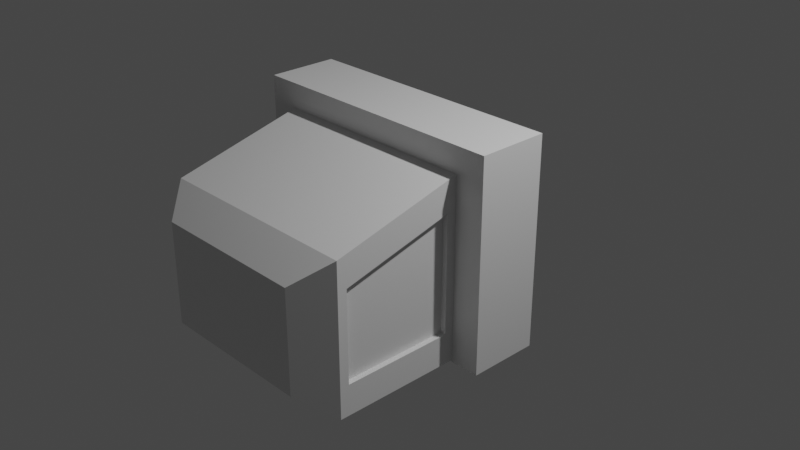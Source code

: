 # Source: Television.blend  (saved by Blender 2.91.10; exported with 4.5.12 LTS)
import bpy
from mathutils import Matrix  # noqa: F401  (used for matrix-valued properties, if any)

bpy.ops.wm.read_factory_settings(use_empty=True)
scene = bpy.context.scene
scene.name = 'Scene'

# ---- collections
col_collection = bpy.data.collections.new('Collection'); scene.collection.children.link(col_collection)

# ---- materials (node trees are filled in below, after node groups)
mat_material = bpy.data.materials.new('Material')
mat_material.alpha_threshold = 0.0
mat_material.use_transparent_shadow = False
mat_material.line_color = (0.0, 0.0, 0.0, 1.0)

# ---- material node trees
mat_material.use_nodes = True; mat_material.node_tree.nodes.clear()
_N = mat_material.node_tree.nodes; _L = mat_material.node_tree.links
n0 = _N.new('ShaderNodeBsdfPrincipled'); n0.name = 'Principled BSDF'; n0.location = (10, 300)
n0.distribution = 'GGX'
n0.subsurface_method = 'BURLEY'
n0.inputs[2].default_value = 0.4
n0.inputs[3].default_value = 1.45
n0.inputs[27].default_value = (0.0, 0.0, 0.0, 1.0)
n0.inputs[28].default_value = 1.0
n1 = _N.new('ShaderNodeOutputMaterial'); n1.name = 'Material Output'; n1.location = (300, 300)
_L.new(n0.outputs[0], n1.inputs[0])
n1.is_active_output = True

# ---- world
world_world = bpy.data.worlds.new('World'); scene.world = world_world
world_world.use_nodes = True; world_world.node_tree.nodes.clear()
_N = world_world.node_tree.nodes; _L = world_world.node_tree.links
n0 = _N.new('ShaderNodeOutputWorld'); n0.name = 'World Output'; n0.location = (300, 300)
n1 = _N.new('ShaderNodeBackground'); n1.name = 'Background'; n1.location = (10, 300)
n1.inputs[0].default_value = (0.05088, 0.05088, 0.05088, 1.0)
_L.new(n1.outputs[0], n0.inputs[0])
n0.is_active_output = True
world_world.color = (0.05088, 0.05088, 0.05088)
world_world.use_sun_shadow = False
world_world.sun_shadow_jitter_overblur = 0.0

# ---- cameras
cam_camera = bpy.data.cameras.new('Camera')
cam_camera.clip_end = 100.0
cam_camera.ortho_scale = 7.314

# ---- lights
light_light = bpy.data.lights.new('Light', 'POINT')
light_light.transmission_factor = 0.0
light_light.energy = 1000.0
light_light.shadow_soft_size = 0.1
light_light.shadow_maximum_resolution = 0.006
light_light.use_absolute_resolution = True

# ---- meshes
me_cube = bpy.data.meshes.new('Cube')
me_cube.from_pydata([(0.7662, 1.0, 0.7662), (0.7662, 1.0, -0.5654), (0.781, -1.263, 0.4974), (0.781, -1.263, -0.5184), (-0.7662, 1.0, 0.7662), (-0.7662, 1.0, -0.5654), (-0.781, -1.263, 0.4974), (-0.781, -1.263, -0.5184), (-1.0, -1.0, -0.7992), (-1.0, -1.0, 1.0), (1.0, -1.0, 1.0), (1.0, -1.0, -0.7992), (-0.5796, -5.495, -0.5796), (-0.5796, -5.495, 0.2977), (0.5796, -5.495, 0.2977), (0.5796, -5.495, -0.5796), (-0.781, -4.394, -0.5184), (-0.781, -4.394, 0.2559), (0.781, -4.394, 0.2559), (0.781, -4.394, -0.5184), (-0.781, -1.0, -0.781), (-0.781, -1.0, 0.781), (0.781, -1.0, 0.781), (0.781, -1.0, -0.781), (-0.781, -4.656, -0.781), (-0.781, -4.656, 0.4991), (0.781, -4.656, 0.4991), (0.781, -4.656, -0.781), (-0.781, -1.263, -0.5184), (-0.781, -1.263, 0.4974), (0.781, -1.263, 0.4974), (0.781, -1.263, -0.5184), (-0.781, -4.394, -0.5184), (-0.781, -4.394, 0.2559), (0.781, -4.394, 0.2559), (0.781, -4.394, -0.5184), (-0.781, -1.263, -0.5184), (-0.781, -1.263, 0.4974), (0.781, -1.263, 0.4974), (0.781, -1.263, -0.5184), (-0.781, -4.394, -0.5184), (-0.781, -4.394, 0.2559), (0.781, -4.394, 0.2559), (0.781, -4.394, -0.5184), (-0.781, -1.263, -0.5184), (-0.781, -1.263, 0.4974), (0.781, -1.263, 0.4974), (0.781, -1.263, -0.5184), (-0.781, -4.394, -0.5184), (-0.781, -4.394, 0.2559), (0.781, -4.394, 0.2559), (0.781, -4.394, -0.5184), (0.5663, -1.263, 0.4974), (0.5663, -1.263, -0.5184), (0.5663, -4.394, -0.5184), (0.5663, -4.394, 0.2559), (-0.5663, -1.263, -0.5184), (-0.5663, -1.263, 0.4974), (-0.5663, -4.394, 0.2559), (-0.5663, -4.394, -0.5184), (0.709, -1.263, 0.4974), (0.709, -1.263, -0.5184), (0.709, -4.394, -0.5184), (0.709, -4.394, 0.2559), (-0.709, -1.263, -0.5184), (-0.709, -1.263, 0.4974), (-0.709, -4.394, 0.2559), (-0.709, -4.394, -0.5184), (0.7408, -1.263, 0.4974), (0.7408, -1.263, -0.5184), (0.7408, -4.394, -0.5184), (0.7408, -4.394, 0.2559), (-0.7408, -1.263, -0.5184), (-0.7408, -1.263, 0.4974), (-0.7408, -4.394, 0.2559), (-0.7408, -4.394, -0.5184), (1.0, 1.0, -0.7992), (-1.0, 1.0, -0.7992), (1.0, 1.0, 1.0), (-1.0, 1.0, 1.0), (0.7857, 1.0, -0.5849), (-0.7857, 1.0, -0.5849), (0.7857, 1.0, 0.7857), (-0.7857, 1.0, 0.7857), (0.7662, 0.7625, -0.5654), (-0.7662, 0.7625, -0.5654), (0.7662, 0.7625, 0.7662), (-0.7662, 0.7625, 0.7662)], [], [(78, 79, 9, 10), (22, 21, 25, 26), (8, 9, 79, 77), (77, 76, 11, 8), (76, 78, 10, 11), (4, 0, 86, 87), (20, 21, 9, 8), (22, 23, 11, 10), (21, 22, 10, 9), (23, 20, 8, 11), (15, 14, 13, 12), (17, 6, 29, 33), (20, 23, 27, 24), (7, 16, 32, 28), (12, 13, 25, 24), (14, 15, 27, 26), (13, 14, 26, 25), (15, 12, 24, 27), (7, 6, 21, 20), (2, 3, 23, 22), (17, 16, 24, 25), (19, 18, 26, 27), (6, 17, 25, 21), (18, 2, 22, 26), (16, 7, 20, 24), (3, 19, 27, 23), (28, 32, 40, 36), (31, 30, 38, 39), (16, 17, 33, 32), (6, 7, 28, 29), (19, 3, 31, 35), (2, 18, 34, 30), (18, 19, 35, 34), (3, 2, 30, 31), (38, 42, 50, 46), (43, 39, 47, 51), (33, 29, 37, 41), (32, 33, 41, 40), (29, 28, 36, 37), (35, 31, 39, 43), (30, 34, 42, 38), (34, 35, 43, 42), (53, 61, 60, 52), (42, 43, 51, 50), (39, 38, 46, 47), (36, 40, 48, 44), (41, 37, 45, 49), (40, 41, 49, 48), (37, 36, 44, 45), (61, 69, 68, 60), (44, 53, 52, 45), (48, 54, 53, 44), (49, 55, 54, 48), (45, 52, 55, 49), (68, 69, 70, 71), (46, 57, 56, 47), (50, 58, 57, 46), (51, 59, 58, 50), (47, 56, 59, 51), (54, 62, 61, 53), (55, 63, 62, 54), (52, 60, 63, 55), (57, 65, 64, 56), (58, 66, 65, 57), (59, 67, 66, 58), (56, 64, 67, 59), (62, 70, 69, 61), (63, 71, 70, 62), (60, 68, 71, 63), (72, 73, 74, 75), (65, 73, 72, 64), (66, 74, 73, 65), (67, 75, 74, 66), (64, 72, 75, 67), (81, 80, 76, 77), (80, 82, 78, 76), (83, 81, 77, 79), (82, 83, 79, 78), (5, 1, 80, 81), (1, 0, 82, 80), (4, 5, 81, 83), (0, 4, 83, 82), (85, 87, 86, 84), (0, 1, 84, 86), (5, 4, 87, 85), (1, 5, 85, 84)])
_uv = me_cube.uv_layers.new(name='UVMap')
_uv.uv.foreach_set('vector', [0.625, 0.5, 0.875, 0.5, 0.875, 0.75, 0.625, 0.75, 0.5976, 0.7774, 0.5976, 0.9726, 0.5976, 0.9726, 0.5976, 0.7774, 0.375, 0.0, 0.625, 0.0, 0.625, 0.25, 0.375, 0.25, 0.125, 0.5, 0.375, 0.5, 0.375, 0.75, 0.125, 0.75, 0.375, 0.5, 0.625, 0.5, 0.625, 0.75, 0.375, 0.75, 0.5925, 0.2792, 0.5925, 0.4708, 0.5925, 0.4708, 0.5925, 0.2792, 0.4024, 0.9726, 0.5976, 0.9726, 0.625, 1.0, 0.375, 1.0, 0.5976, 0.7774, 0.4024, 0.7774, 0.375, 0.75, 0.625, 0.75, 0.5976, 0.9726, 0.5976, 0.7774, 0.625, 0.75, 0.625, 1.0, 0.4024, 0.7774, 0.4024, 0.9726, 0.375, 1.0, 0.375, 0.75, 0.4275, 0.8025, 0.5725, 0.8025, 0.5725, 0.9475, 0.4275, 0.9475, 0.5585, 0.9726, 0.564, 0.9726, 0.564, 0.9726, 0.5585, 0.9726, 0.4024, 0.9726, 0.4024, 0.7774, 0.4024, 0.7774, 0.4024, 0.9726, 0.436, 0.9726, 0.4415, 0.9726, 0.4415, 0.9726, 0.436, 0.9726, 0.4275, 0.9475, 0.5725, 0.9475, 0.5976, 0.9726, 0.4024, 0.9726, 0.5725, 0.8025, 0.4275, 0.8025, 0.4024, 0.7774, 0.5976, 0.7774, 0.5725, 0.9475, 0.5725, 0.8025, 0.5976, 0.7774, 0.5976, 0.9726, 0.4275, 0.8025, 0.4275, 0.9475, 0.4024, 0.9726, 0.4024, 0.7774, 0.436, 0.9726, 0.564, 0.9726, 0.5976, 0.9726, 0.4024, 0.9726, 0.564, 0.7774, 0.436, 0.7774, 0.4024, 0.7774, 0.5976, 0.7774, 0.5585, 0.9726, 0.4415, 0.9726, 0.4024, 0.9726, 0.5976, 0.9726, 0.4415, 0.7774, 0.5585, 0.7774, 0.5976, 0.7774, 0.4024, 0.7774, 0.564, 0.9726, 0.5585, 0.9726, 0.5976, 0.9726, 0.5976, 0.9726, 0.5585, 0.7774, 0.564, 0.7774, 0.5976, 0.7774, 0.5976, 0.7774, 0.4415, 0.9726, 0.436, 0.9726, 0.4024, 0.9726, 0.4024, 0.9726, 0.436, 0.7774, 0.4415, 0.7774, 0.4024, 0.7774, 0.4024, 0.7774, 0.436, 0.9726, 0.4415, 0.9726, 0.4415, 0.9726, 0.436, 0.9726, 0.436, 0.7774, 0.564, 0.7774, 0.564, 0.7774, 0.436, 0.7774, 0.4415, 0.9726, 0.5585, 0.9726, 0.5585, 0.9726, 0.4415, 0.9726, 0.564, 0.9726, 0.436, 0.9726, 0.436, 0.9726, 0.564, 0.9726, 0.4415, 0.7774, 0.436, 0.7774, 0.436, 0.7774, 0.4415, 0.7774, 0.564, 0.7774, 0.5585, 0.7774, 0.5585, 0.7774, 0.564, 0.7774, 0.5585, 0.7774, 0.4415, 0.7774, 0.4415, 0.7774, 0.5585, 0.7774, 0.436, 0.7774, 0.564, 0.7774, 0.564, 0.7774, 0.436, 0.7774, 0.564, 0.7774, 0.5585, 0.7774, 0.5585, 0.7774, 0.564, 0.7774, 0.4415, 0.7774, 0.436, 0.7774, 0.436, 0.7774, 0.4415, 0.7774, 0.5585, 0.9726, 0.564, 0.9726, 0.564, 0.9726, 0.5585, 0.9726, 0.4415, 0.9726, 0.5585, 0.9726, 0.5585, 0.9726, 0.4415, 0.9726, 0.564, 0.9726, 0.436, 0.9726, 0.436, 0.9726, 0.564, 0.9726, 0.4415, 0.7774, 0.436, 0.7774, 0.436, 0.7774, 0.4415, 0.7774, 0.564, 0.7774, 0.5585, 0.7774, 0.5585, 0.7774, 0.564, 0.7774, 0.5585, 0.7774, 0.4415, 0.7774, 0.4415, 0.7774, 0.5585, 0.7774, 0.436, 0.9726, 0.436, 0.9726, 0.564, 0.9726, 0.564, 0.9726, 0.5585, 0.7774, 0.4415, 0.7774, 0.4415, 0.7774, 0.5585, 0.7774, 0.436, 0.7774, 0.564, 0.7774, 0.564, 0.7774, 0.436, 0.7774, 0.436, 0.9726, 0.4415, 0.9726, 0.4415, 0.9726, 0.436, 0.9726, 0.5585, 0.9726, 0.564, 0.9726, 0.564, 0.9726, 0.5585, 0.9726, 0.4415, 0.9726, 0.5585, 0.9726, 0.5585, 0.9726, 0.4415, 0.9726, 0.564, 0.9726, 0.436, 0.9726, 0.436, 0.9726, 0.564, 0.9726, 0.436, 0.9726, 0.436, 0.9726, 0.564, 0.9726, 0.564, 0.9726, 0.436, 0.9726, 0.436, 0.9726, 0.564, 0.9726, 0.564, 0.9726, 0.4415, 0.9726, 0.4415, 0.9726, 0.436, 0.9726, 0.436, 0.9726, 0.5585, 0.9726, 0.5585, 0.9726, 0.4415, 0.9726, 0.4415, 0.9726, 0.564, 0.9726, 0.564, 0.9726, 0.5585, 0.9726, 0.5585, 0.9726, 0.564, 0.9726, 0.436, 0.9726, 0.4415, 0.9726, 0.5585, 0.9726, 0.564, 0.7774, 0.564, 0.7774, 0.436, 0.7774, 0.436, 0.7774, 0.5585, 0.7774, 0.5585, 0.7774, 0.564, 0.7774, 0.564, 0.7774, 0.4415, 0.7774, 0.4415, 0.7774, 0.5585, 0.7774, 0.5585, 0.7774, 0.436, 0.7774, 0.436, 0.7774, 0.4415, 0.7774, 0.4415, 0.7774, 0.4415, 0.9726, 0.4415, 0.9726, 0.436, 0.9726, 0.436, 0.9726, 0.5585, 0.9726, 0.5585, 0.9726, 0.4415, 0.9726, 0.4415, 0.9726, 0.564, 0.9726, 0.564, 0.9726, 0.5585, 0.9726, 0.5585, 0.9726, 0.564, 0.7774, 0.564, 0.7774, 0.436, 0.7774, 0.436, 0.7774, 0.5585, 0.7774, 0.5585, 0.7774, 0.564, 0.7774, 0.564, 0.7774, 0.4415, 0.7774, 0.4415, 0.7774, 0.5585, 0.7774, 0.5585, 0.7774, 0.436, 0.7774, 0.436, 0.7774, 0.4415, 0.7774, 0.4415, 0.7774, 0.4415, 0.9726, 0.4415, 0.9726, 0.436, 0.9726, 0.436, 0.9726, 0.5585, 0.9726, 0.5585, 0.9726, 0.4415, 0.9726, 0.4415, 0.9726, 0.564, 0.9726, 0.564, 0.9726, 0.5585, 0.9726, 0.5585, 0.9726, 0.436, 0.7774, 0.564, 0.7774, 0.5585, 0.7774, 0.4415, 0.7774, 0.564, 0.7774, 0.564, 0.7774, 0.436, 0.7774, 0.436, 0.7774, 0.5585, 0.7774, 0.5585, 0.7774, 0.564, 0.7774, 0.564, 0.7774, 0.4415, 0.7774, 0.4415, 0.7774, 0.5585, 0.7774, 0.5585, 0.7774, 0.436, 0.7774, 0.436, 0.7774, 0.4415, 0.7774, 0.4415, 0.7774, 0.4048, 0.2768, 0.4048, 0.4732, 0.375, 0.5, 0.375, 0.25, 0.4048, 0.4732, 0.5952, 0.4732, 0.625, 0.5, 0.375, 0.5, 0.5952, 0.2768, 0.4048, 0.2768, 0.375, 0.25, 0.625, 0.25, 0.5952, 0.4732, 0.5952, 0.2768, 0.625, 0.25, 0.625, 0.5, 0.4075, 0.2792, 0.4075, 0.4708, 0.4048, 0.4732, 0.4048, 0.2768, 0.4075, 0.4708, 0.5925, 0.4708, 0.5952, 0.4732, 0.4048, 0.4732, 0.5925, 0.2792, 0.4075, 0.2792, 0.4048, 0.2768, 0.5952, 0.2768, 0.5925, 0.4708, 0.5925, 0.2792, 0.5952, 0.2768, 0.5952, 0.4732, 0.4075, 0.2792, 0.5925, 0.2792, 0.5925, 0.4708, 0.4075, 0.4708, 0.5925, 0.4708, 0.4075, 0.4708, 0.4075, 0.4708, 0.5925, 0.4708, 0.4075, 0.2792, 0.5925, 0.2792, 0.5925, 0.2792, 0.4075, 0.2792, 0.4075, 0.4708, 0.4075, 0.2792, 0.4075, 0.2792, 0.4075, 0.4708])
me_cube.materials.append(mat_material)
me_cube.use_remesh_preserve_volume = False
me_cube.use_remesh_preserve_attributes = False
me_cube.use_mirror_vertex_groups = False
me_cube.update()
me_cube_001 = bpy.data.meshes.new('Cube.001')
me_cube_001.from_pydata([(-1.0, -1.0, -1.0), (-1.0, -1.0, 1.0), (-1.0, 1.0, -1.0), (-1.0, 1.0, 1.0), (1.0, -1.0, -1.0), (1.0, -1.0, 1.0), (1.0, 1.0, -1.0), (1.0, 1.0, 1.0)], [], [(0, 1, 3, 2), (2, 3, 7, 6), (6, 7, 5, 4), (4, 5, 1, 0), (2, 6, 4, 0), (7, 3, 1, 5)])
_uv = me_cube_001.uv_layers.new(name='UVMap')
_uv.uv.foreach_set('vector', [0.375, 0.0, 0.625, 0.0, 0.625, 0.25, 0.375, 0.25, 0.375, 0.25, 0.625, 0.25, 0.625, 0.5, 0.375, 0.5, 0.375, 0.5, 0.625, 0.5, 0.625, 0.75, 0.375, 0.75, 0.375, 0.75, 0.625, 0.75, 0.625, 1.0, 0.375, 1.0, 0.125, 0.5, 0.375, 0.5, 0.375, 0.75, 0.125, 0.75, 0.625, 0.5, 0.875, 0.5, 0.875, 0.75, 0.625, 0.75])
me_cube_001.use_remesh_fix_poles = True
me_cube_001.use_remesh_preserve_attributes = False
me_cube_001.use_mirror_vertex_groups = False
me_cube_001.update()
me_cube_002 = bpy.data.meshes.new('Cube.002')
me_cube_002.from_pydata([(-1.0, -1.0, -1.0), (-1.0, -1.0, 1.0), (-1.0, 1.0, -1.0), (-1.0, 1.0, 1.0), (1.0, -1.0, -1.0), (1.0, -1.0, 1.0), (1.0, 1.0, -1.0), (1.0, 1.0, 1.0)], [], [(0, 1, 3, 2), (2, 3, 7, 6), (6, 7, 5, 4), (4, 5, 1, 0), (2, 6, 4, 0), (7, 3, 1, 5)])
_uv = me_cube_002.uv_layers.new(name='UVMap')
_uv.uv.foreach_set('vector', [0.375, 0.0, 0.625, 0.0, 0.625, 0.25, 0.375, 0.25, 0.375, 0.25, 0.625, 0.25, 0.625, 0.5, 0.375, 0.5, 0.375, 0.5, 0.625, 0.5, 0.625, 0.75, 0.375, 0.75, 0.375, 0.75, 0.625, 0.75, 0.625, 1.0, 0.375, 1.0, 0.125, 0.5, 0.375, 0.5, 0.375, 0.75, 0.125, 0.75, 0.625, 0.5, 0.875, 0.5, 0.875, 0.75, 0.625, 0.75])
me_cube_002.use_remesh_fix_poles = True
me_cube_002.use_remesh_preserve_attributes = False
me_cube_002.use_mirror_vertex_groups = False
me_cube_002.update()
me_cube_003 = bpy.data.meshes.new('Cube.003')
me_cube_003.from_pydata([(-1.0, -1.0, -1.0), (-1.0, -1.0, 1.0), (-1.0, 1.0, -1.0), (-1.0, 1.0, 1.0), (1.0, -1.0, -1.0), (1.0, -1.0, 1.0), (1.0, 1.0, -1.0), (1.0, 1.0, 1.0)], [], [(0, 1, 3, 2), (2, 3, 7, 6), (6, 7, 5, 4), (4, 5, 1, 0), (2, 6, 4, 0), (7, 3, 1, 5)])
_uv = me_cube_003.uv_layers.new(name='UVMap')
_uv.uv.foreach_set('vector', [0.375, 0.0, 0.625, 0.0, 0.625, 0.25, 0.375, 0.25, 0.375, 0.25, 0.625, 0.25, 0.625, 0.5, 0.375, 0.5, 0.375, 0.5, 0.625, 0.5, 0.625, 0.75, 0.375, 0.75, 0.375, 0.75, 0.625, 0.75, 0.625, 1.0, 0.375, 1.0, 0.125, 0.5, 0.375, 0.5, 0.375, 0.75, 0.125, 0.75, 0.625, 0.5, 0.875, 0.5, 0.875, 0.75, 0.625, 0.75])
me_cube_003.use_remesh_fix_poles = True
me_cube_003.use_remesh_preserve_attributes = False
me_cube_003.use_mirror_vertex_groups = False
me_cube_003.update()
me_cube_004 = bpy.data.meshes.new('Cube.004')
me_cube_004.from_pydata([(-1.0, -1.0, -1.0), (-1.0, -1.0, 1.0), (-1.0, 1.0, -1.0), (-1.0, 1.0, 1.0), (1.0, -1.0, -1.0), (1.0, -1.0, 1.0), (1.0, 1.0, -1.0), (1.0, 1.0, 1.0)], [], [(0, 1, 3, 2), (2, 3, 7, 6), (6, 7, 5, 4), (4, 5, 1, 0), (2, 6, 4, 0), (7, 3, 1, 5)])
_uv = me_cube_004.uv_layers.new(name='UVMap')
_uv.uv.foreach_set('vector', [0.375, 0.0, 0.625, 0.0, 0.625, 0.25, 0.375, 0.25, 0.375, 0.25, 0.625, 0.25, 0.625, 0.5, 0.375, 0.5, 0.375, 0.5, 0.625, 0.5, 0.625, 0.75, 0.375, 0.75, 0.375, 0.75, 0.625, 0.75, 0.625, 1.0, 0.375, 1.0, 0.125, 0.5, 0.375, 0.5, 0.375, 0.75, 0.125, 0.75, 0.625, 0.5, 0.875, 0.5, 0.875, 0.75, 0.625, 0.75])
me_cube_004.use_remesh_fix_poles = True
me_cube_004.use_remesh_preserve_attributes = False
me_cube_004.use_mirror_vertex_groups = False
me_cube_004.update()
me_cube_006 = bpy.data.meshes.new('Cube.006')
me_cube_006.from_pydata([(-1.0, -1.0, -1.0), (-1.0, -1.0, 1.0), (-1.0, 1.0, -1.0), (-1.0, 1.0, 1.0), (1.0, -1.0, -1.0), (1.0, -1.0, 1.0), (1.0, 1.0, -1.0), (1.0, 1.0, 1.0)], [], [(0, 1, 3, 2), (2, 3, 7, 6), (6, 7, 5, 4), (4, 5, 1, 0), (2, 6, 4, 0), (7, 3, 1, 5)])
_uv = me_cube_006.uv_layers.new(name='UVMap')
_uv.uv.foreach_set('vector', [0.375, 0.0, 0.625, 0.0, 0.625, 0.25, 0.375, 0.25, 0.375, 0.25, 0.625, 0.25, 0.625, 0.5, 0.375, 0.5, 0.375, 0.5, 0.625, 0.5, 0.625, 0.75, 0.375, 0.75, 0.375, 0.75, 0.625, 0.75, 0.625, 1.0, 0.375, 1.0, 0.125, 0.5, 0.375, 0.5, 0.375, 0.75, 0.125, 0.75, 0.625, 0.5, 0.875, 0.5, 0.875, 0.75, 0.625, 0.75])
me_cube_006.use_remesh_fix_poles = True
me_cube_006.use_remesh_preserve_attributes = False
me_cube_006.use_mirror_vertex_groups = False
me_cube_006.update()
me_cube_007 = bpy.data.meshes.new('Cube.007')
me_cube_007.from_pydata([(-1.0, -1.0, -1.0), (-1.0, -1.0, 1.0), (-1.0, 1.0, -1.0), (-1.0, 1.0, 1.0), (1.0, -1.0, -1.0), (1.0, -1.0, 1.0), (1.0, 1.0, -1.0), (1.0, 1.0, 1.0)], [], [(0, 1, 3, 2), (2, 3, 7, 6), (6, 7, 5, 4), (4, 5, 1, 0), (2, 6, 4, 0), (7, 3, 1, 5)])
_uv = me_cube_007.uv_layers.new(name='UVMap')
_uv.uv.foreach_set('vector', [0.375, 0.0, 0.625, 0.0, 0.625, 0.25, 0.375, 0.25, 0.375, 0.25, 0.625, 0.25, 0.625, 0.5, 0.375, 0.5, 0.375, 0.5, 0.625, 0.5, 0.625, 0.75, 0.375, 0.75, 0.375, 0.75, 0.625, 0.75, 0.625, 1.0, 0.375, 1.0, 0.125, 0.5, 0.375, 0.5, 0.375, 0.75, 0.125, 0.75, 0.625, 0.5, 0.875, 0.5, 0.875, 0.75, 0.625, 0.75])
me_cube_007.use_remesh_fix_poles = True
me_cube_007.use_remesh_preserve_attributes = False
me_cube_007.use_mirror_vertex_groups = False
me_cube_007.update()

# ---- objects
ob_cube = bpy.data.objects.new('Cube', me_cube)
ob_light = bpy.data.objects.new('Light', light_light)
ob_camera = bpy.data.objects.new('Camera', cam_camera)
ob_cube_001 = bpy.data.objects.new('Cube.001', me_cube_001)
ob_cube_002 = bpy.data.objects.new('Cube.002', me_cube_002)
ob_cube_003 = bpy.data.objects.new('Cube.003', me_cube_003)
ob_cube_004 = bpy.data.objects.new('Cube.004', me_cube_004)
ob_cube_006 = bpy.data.objects.new('Cube.006', me_cube_006)
ob_cube_007 = bpy.data.objects.new('Cube.007', me_cube_007)

# ---- transforms, parenting, visibility, modifiers, constraints
ob_cube.location = (0.0, 0.0, 0.0)
ob_cube.scale = (1.469, 0.3837, 1.25)
ob_cube.lock_rotations_4d = False
ob_cube.empty_display_type = 'ARROWS'
ob_cube.lineart.crease_threshold = 0.0
ob_light.location = (4.076, 1.005, 5.904)
ob_light.rotation_euler = (0.6503, 0.05522, 1.866)
ob_light.lock_rotations_4d = False
ob_light.empty_display_type = 'ARROWS'
ob_light.color = (0.0, 0.0, 0.0, 0.0)
ob_light.lineart.crease_threshold = 0.0
ob_camera.location = (7.359, -6.926, 4.958)
ob_camera.rotation_euler = (1.109, 0.0, 0.8149)
ob_camera.lock_rotations_4d = False
ob_camera.empty_display_type = 'ARROWS'
ob_camera.color = (0.0, 0.0, 0.0, 0.0)
ob_camera.display_type = 'WIRE'
ob_camera.lineart.crease_threshold = 0.0
ob_cube_001.parent = ob_cube
ob_cube_001.matrix_parent_inverse = Matrix(((0.6805, -0.0, 0.0, -0.0), (-0.0, 2.607, -0.0, 0.0), (0.0, -0.0, 0.7999, -0.0), (-0.0, 0.0, -0.0, 1.0)))
ob_cube_001.location = (-1.004, 0.3937, -0.8622)
ob_cube_001.scale = (0.05156, -0.02134, 0.05886)
ob_cube_001.lineart.crease_threshold = 0.0
ob_cube_002.parent = ob_cube
ob_cube_002.matrix_parent_inverse = Matrix(((0.6805, -0.0, 0.0, -0.0), (-0.0, 2.607, -0.0, 0.0), (0.0, -0.0, 0.7999, -0.0), (-0.0, 0.0, -0.0, 1.0)))
ob_cube_002.location = (-0.8195, 0.3997, -0.8622)
ob_cube_002.scale = (0.05156, -0.02134, 0.05886)
ob_cube_002.lineart.crease_threshold = 0.0
ob_cube_003.parent = ob_cube
ob_cube_003.matrix_parent_inverse = Matrix(((0.6805, -0.0, 0.0, -0.0), (-0.0, 2.607, -0.0, 0.0), (0.0, -0.0, 0.7999, -0.0), (-0.0, 0.0, -0.0, 1.0)))
ob_cube_003.location = (-0.6515, 0.3946, -0.8622)
ob_cube_003.scale = (0.05156, -0.02134, 0.05886)
ob_cube_003.lineart.crease_threshold = 0.0
ob_cube_004.parent = ob_cube
ob_cube_004.matrix_parent_inverse = Matrix(((0.6805, -0.0, 0.0, -0.0), (-0.0, 2.607, -0.0, 0.0), (0.0, -0.0, 0.7999, -0.0), (-0.0, 0.0, -0.0, 1.0)))
ob_cube_004.location = (-0.4917, 0.4007, -0.857)
ob_cube_004.scale = (0.05156, -0.02134, 0.05886)
ob_cube_004.lineart.crease_threshold = 0.0
ob_cube_006.parent = ob_cube
ob_cube_006.matrix_parent_inverse = Matrix(((0.6805, -0.0, 0.0, -0.0), (-0.0, 2.607, -0.0, 0.0), (0.0, -0.0, 0.7999, -0.0), (-0.0, 0.0, -0.0, 1.0)))
ob_cube_006.location = (-0.3266, 0.3964, -0.857)
ob_cube_006.scale = (0.05156, -0.02134, 0.05886)
ob_cube_006.lineart.crease_threshold = 0.0
ob_cube_007.parent = ob_cube
ob_cube_007.matrix_parent_inverse = Matrix(((0.6805, -0.0, 0.0, -0.0), (-0.0, 2.607, -0.0, 0.0), (0.0, -0.0, 0.7999, -0.0), (-0.0, 0.0, -0.0, 1.0)))
ob_cube_007.location = (-0.06094, 0.3961, -0.8637)
ob_cube_007.scale = (0.05156, -0.02134, 0.05886)
ob_cube_007.lineart.crease_threshold = 0.0

# ---- collection membership
col_collection.objects.link(ob_cube)
col_collection.objects.link(ob_light)
col_collection.objects.link(ob_camera)
col_collection.objects.link(ob_cube_001)
col_collection.objects.link(ob_cube_002)
col_collection.objects.link(ob_cube_003)
col_collection.objects.link(ob_cube_004)
col_collection.objects.link(ob_cube_006)
col_collection.objects.link(ob_cube_007)

# ---- scene / render settings (as saved in the file)
scene.camera = ob_camera
scene.frame_start = 1; scene.frame_end = 250; scene.frame_set(1)
scene.render.engine = 'BLENDER_EEVEE_NEXT'
scene.cycles.use_denoising = False
scene.cycles.samples = 128
scene.cycles.sampling_pattern = 'TABULATED_SOBOL'
scene.cycles.use_adaptive_sampling = False
scene.cycles.use_light_tree = False
scene.view_settings.view_transform = 'Filmic'
bpy.context.view_layer.update()
